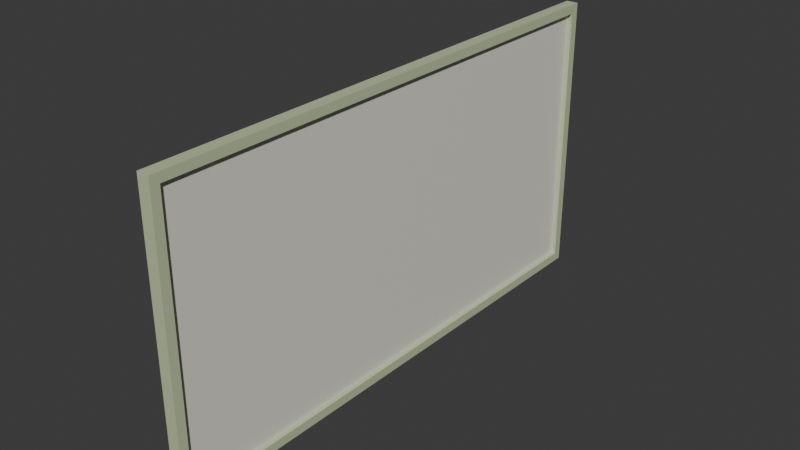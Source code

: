 # Source: board.blend  (saved by Blender 5.1.30; exported with 4.5.12 LTS)
import bpy
from mathutils import Matrix  # noqa: F401  (used for matrix-valued properties, if any)

bpy.ops.wm.read_factory_settings(use_empty=True)
scene = bpy.context.scene
scene.name = 'Scene'

# ---- collections
col_collection = bpy.data.collections.new('Collection'); scene.collection.children.link(col_collection)

# ---- images (referenced by path relative to the original .blend; pixels are not part of the script)
import os
ASSET_DIR = os.environ.get("B2B_ASSET_DIR", "")  # directory of the original .blend (textures are referenced by path, not embedded)
HERE = os.path.dirname(os.path.abspath(__file__))  # packed textures are extracted next to this script under _unpacked/

def load_image(name, relpath, width, height, colorspace="sRGB"):
    """Load a texture the original file referenced (path relative to the .blend, or extracted next to this script)."""
    p = next((c for c in (os.path.join(HERE, relpath), os.path.join(ASSET_DIR, relpath)) if relpath and os.path.exists(c)), "")
    if p:
        img = bpy.data.images.load(p, check_existing=True)
        img.name = name
    else:  # same state as the original file: an image datablock whose file is absent (Cycles renders it pink)
        img = bpy.data.images.new(name, width, height)
        img.source = "FILE"
        img.filepath = "//" + (relpath or name)
    img.colorspace_settings.name = colorspace
    return img
img_256_gradient_texture_png = load_image('256-Gradient-texture.png', '256-Gradient-texture.png', 1024, 1024, 'sRGB')

# ---- materials (node trees are filled in below, after node groups)
mat_base_materiel = bpy.data.materials.new('base-materiel')
mat_base_materiel.roughness = 1.0
mat_material_001 = bpy.data.materials.new('Material.001')
mat_material_002 = bpy.data.materials.new('Material.002')

# ---- material node trees
mat_base_materiel.use_nodes = True; mat_base_materiel.node_tree.nodes.clear()
_N = mat_base_materiel.node_tree.nodes; _L = mat_base_materiel.node_tree.links
n0 = _N.new('ShaderNodeBsdfPrincipled'); n0.name = 'Principled BSDF'; n0.location = (0, 300)
n0.inputs[2].default_value = 1.0
n1 = _N.new('ShaderNodeOutputMaterial'); n1.name = 'Material Output'; n1.location = (280, 300)
n2 = _N.new('ShaderNodeTexImage'); n2.name = 'Image Texture'; n2.location = (-480, 300)
n2.image = img_256_gradient_texture_png
_L.new(n2.outputs[0], n0.inputs[0])
_L.new(n0.outputs[0], n1.inputs[0])
n1.is_active_output = True
mat_material_001.use_nodes = True; mat_material_001.node_tree.nodes.clear()
_N = mat_material_001.node_tree.nodes; _L = mat_material_001.node_tree.links
n0 = _N.new('ShaderNodeBsdfPrincipled'); n0.name = 'Principled BSDF'; n0.location = (-200, 100)
n0.inputs[0].default_value = (0.8, 0.7801, 0.6768, 1.0)
n1 = _N.new('ShaderNodeOutputMaterial'); n1.name = 'Material Output'; n1.location = (200, 100)
_L.new(n0.outputs[0], n1.inputs[0])
n1.is_active_output = True
mat_material_002.use_nodes = True; mat_material_002.node_tree.nodes.clear()
_N = mat_material_002.node_tree.nodes; _L = mat_material_002.node_tree.links
n0 = _N.new('ShaderNodeBsdfPrincipled'); n0.name = 'Principled BSDF'; n0.location = (-200, 100)
n0.inputs[0].default_value = (0.538, 0.6193, 0.3878, 1.0)
n1 = _N.new('ShaderNodeOutputMaterial'); n1.name = 'Material Output'; n1.location = (200, 100)
_L.new(n0.outputs[0], n1.inputs[0])
n1.is_active_output = True

# ---- world
world_world = bpy.data.worlds.new('World'); scene.world = world_world
world_world.use_nodes = True; world_world.node_tree.nodes.clear()
_N = world_world.node_tree.nodes; _L = world_world.node_tree.links
n0 = _N.new('ShaderNodeOutputWorld'); n0.name = 'World Output'; n0.location = (200, 100)
n1 = _N.new('ShaderNodeBackground'); n1.name = 'Background'; n1.location = (-200, 100)
n1.inputs[0].default_value = (0.05088, 0.05088, 0.05088, 1.0)
_L.new(n1.outputs[0], n0.inputs[0])
n0.is_active_output = True
world_world.color = (0.05088, 0.05088, 0.05088)
world_world.sun_shadow_jitter_overblur = 0.0

# ---- meshes
me_plane = bpy.data.meshes.new('Plane')
me_plane.from_pydata([(-1.0, -1.859, 0.02874), (1.0, -1.859, 0.02874), (-1.0, 1.859, 0.02874), (1.0, 1.859, 0.02874), (-0.9378, 1.797, 0.02874), (-0.9378, -1.797, 0.02874), (0.9378, -1.797, 0.02874), (0.9378, 1.797, 0.02874), (-1.0, 1.859, -0.05549), (-1.0, -1.859, -0.05549), (1.0, -1.859, -0.05549), (1.0, 1.859, -0.05549), (-0.9378, 1.797, -0.001977), (-0.9378, -1.797, -0.001977), (0.9378, -1.797, -0.001977), (0.9378, 1.797, -0.001977)], [], [(7, 15, 14, 6), (5, 4, 2, 0), (6, 5, 0, 1), (7, 6, 1, 3), (4, 7, 3, 2), (8, 11, 10, 9), (3, 11, 8, 2), (0, 9, 10, 1), (1, 10, 11, 3), (2, 8, 9, 0), (13, 14, 15, 12), (5, 13, 12, 4), (4, 12, 15, 7), (6, 14, 13, 5)])
me_plane.polygons.foreach_set('use_smooth', [True] * 14)
me_plane.polygons.foreach_set('material_index', [2, 2, 2, 2, 2, 2, 2, 2, 2, 2, 1, 2, 2, 2])
_k = set([(0, 1), (0, 2), (0, 9), (1, 3), (1, 10), (2, 3), (2, 8), (3, 11), (4, 5), (4, 7), (4, 12), (5, 6), (5, 13), (6, 7), (6, 14), (7, 15), (8, 9), (8, 11), (9, 10), (10, 11), (12, 13), (12, 15), (13, 14), (14, 15)])
me_plane.attributes.new('sharp_edge', 'BOOLEAN', 'EDGE').data.foreach_set('value', [ (min(e.vertices), max(e.vertices)) in _k for e in me_plane.edges])
_uv = me_plane.uv_layers.new(name='UVMap')
_uv.uv.foreach_set('vector', [0.8523, 0.4377, 0.8523, 0.4377, 0.7779, 0.4377, 0.7779, 0.4377, 0.7779, 0.4765, 0.8523, 0.4765, 0.8536, 0.4778, 0.7766, 0.4778, 0.7779, 0.4377, 0.7779, 0.4765, 0.7766, 0.4778, 0.7766, 0.4364, 0.8523, 0.4377, 0.7779, 0.4377, 0.7766, 0.4364, 0.8536, 0.4364, 0.8523, 0.4765, 0.8523, 0.4377, 0.8536, 0.4364, 0.8536, 0.4778, 0.8536, 0.4778, 0.8536, 0.4364, 0.7766, 0.4364, 0.7766, 0.4778, 0.8536, 0.4364, 0.8536, 0.4364, 0.8536, 0.4778, 0.8536, 0.4778, 0.7766, 0.4778, 0.7766, 0.4778, 0.7766, 0.4364, 0.7766, 0.4364, 0.7766, 0.4364, 0.7766, 0.4364, 0.8536, 0.4364, 0.8536, 0.4364, 0.8536, 0.4778, 0.8536, 0.4778, 0.7766, 0.4778, 0.7766, 0.4778, 0.8991, 0.2388, 0.8991, 0.1981, 0.9772, 0.1981, 0.9772, 0.2388, 0.7779, 0.4765, 0.7779, 0.4765, 0.8523, 0.4765, 0.8523, 0.4765, 0.8523, 0.4765, 0.8523, 0.4765, 0.8523, 0.4377, 0.8523, 0.4377, 0.7779, 0.4377, 0.7779, 0.4377, 0.7779, 0.4765, 0.7779, 0.4765])
me_plane.materials.append(mat_base_materiel)
me_plane.materials.append(mat_material_001)
me_plane.materials.append(mat_material_002)
me_plane.update()
me_plane.normals_split_custom_set([tuple(v) for v in zip(*[iter([-1.0, 0.0, 0.0, -1.0, 0.0, 0.0, -1.0, 0.0, 0.0, -1.0, 0.0, 0.0, -1.639e-08, 0.0, 1.0, -1.639e-08, 0.0, 1.0, -1.639e-08, 0.0, 1.0, -1.639e-08, 0.0, 1.0, 1.639e-08, 0.0, 1.0, -1.639e-08, 0.0, 1.0, -1.639e-08, 0.0, 1.0, 1.639e-08, 0.0, 1.0, 1.639e-08, 0.0, 1.0, 1.639e-08, 0.0, 1.0, 1.639e-08, 0.0, 1.0, 1.639e-08, 0.0, 1.0, -1.639e-08, 0.0, 1.0, 1.639e-08, 0.0, 1.0, 1.639e-08, 0.0, 1.0, -1.639e-08, 0.0, 1.0, 0.0, 0.0, -1.0, 0.0, 0.0, -1.0, 0.0, 0.0, -1.0, 0.0, 0.0, -1.0, 0.0, 1.0, 0.0, 0.0, 1.0, 0.0, 0.0, 1.0, 0.0, 0.0, 1.0, 0.0, 0.0, -1.0, 0.0, 0.0, -1.0, 0.0, 0.0, -1.0, 0.0, 0.0, -1.0, 0.0, 1.0, 0.0, 0.0, 1.0, 0.0, 0.0, 1.0, 0.0, 0.0, 1.0, 0.0, 0.0, -1.0, 0.0, 0.0, -1.0, 0.0, 0.0, -1.0, 0.0, 0.0, -1.0, 0.0, 0.0, 0.0, 0.0, 1.0, 0.0, 0.0, 1.0, 0.0, 0.0, 1.0, 0.0, 0.0, 1.0, 1.0, 0.0, 0.0, 1.0, 0.0, 0.0, 1.0, 0.0, 0.0, 1.0, 0.0, 0.0, 0.0, -1.0, 0.0, 0.0, -1.0, 0.0, 0.0, -1.0, 0.0, 0.0, -1.0, 0.0, 0.0, 1.0, 0.0, 0.0, 1.0, 0.0, 0.0, 1.0, 0.0, 0.0, 1.0, 0.0])] * 3)])

# ---- objects
ob_plane = bpy.data.objects.new('Plane', me_plane)

# ---- transforms, parenting, visibility, modifiers, constraints
ob_plane.location = (-1.332, 0.8594, 2.097)
ob_plane.rotation_euler = (-1.629e-07, 1.571, 0.0)

# ---- collection membership
col_collection.objects.link(ob_plane)

# ---- scene / render settings (as saved in the file)
scene.frame_start = 1; scene.frame_end = 250; scene.frame_set(1)
scene.render.engine = 'BLENDER_EEVEE_NEXT'
scene.render.bake_bias = 0.0
scene.render.bake_samples = 0
scene.cycles.sampling_pattern = 'TABULATED_SOBOL'
scene.eevee.use_volume_custom_range = False
bpy.context.view_layer.update()

# ---- added for rendering (the .blend has no active camera and no usable light): camera, sun
cam_auto = bpy.data.cameras.new('AutoCamera')
cam_auto.lens = 50.0
cam_auto.sensor_width = 36.0
cam_auto.clip_end = 1000.0
ob_auto_camera = bpy.data.objects.new('AutoCamera', cam_auto)
scene.collection.objects.link(ob_auto_camera)
ob_auto_camera.location = (2.56222, -3.8296, 5.22257)
ob_auto_camera.rotation_euler = (1.09748, -7.21219e-08, 0.694738)
scene.camera = ob_auto_camera
light_auto_sun = bpy.data.lights.new('AutoSun', 'SUN')
light_auto_sun.energy = 3.0
light_auto_sun.angle = 0.0523599
ob_auto_sun = bpy.data.objects.new('AutoSun', light_auto_sun)
scene.collection.objects.link(ob_auto_sun)
ob_auto_sun.rotation_euler = (0.872665, 0.174533, 0.523599)
bpy.context.view_layer.update()
